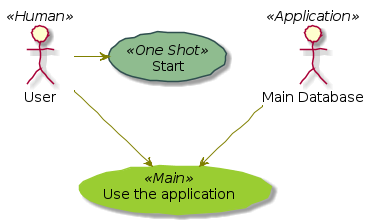

The diagram above was rendered by PlantUML. Its source (embedded in the PNG):
@startuml
skinparam handwritten true
skinparam usecase {
BackgroundColor DarkSeaGreen
BorderColor DarkSlateGray
BackgroundColor<< Main >> YellowGreen
BorderColor<< Main >> YellowGreen
ArrowColor Olive
ActorBorderColor black
ActorFontName Courier
ActorBackgroundColor<< Human >> Gold
}
User << Human >>
:Main Database: as MySql << Application >>
(Start) << One Shot >>
(Use the application) as (Use) << Main >>
User -> (Start)
User --> (Use)
MySql --> (Use)
@enduml